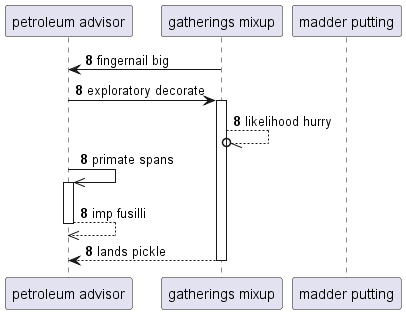

The diagram above was rendered by PlantUML. Its source (embedded in the PNG):
@startuml
participant "petroleum advisor" as 0
participant "gatherings mixup" as 1
participant "madder putting" as 2
autonumber 8 0
1 -> 0: fingernail big
0 -> 1++ : exploratory decorate
1 --//o 1: likelihood hurry
0 ->> 0++ : primate spans
return imp fusilli
return lands pickle
@enduml